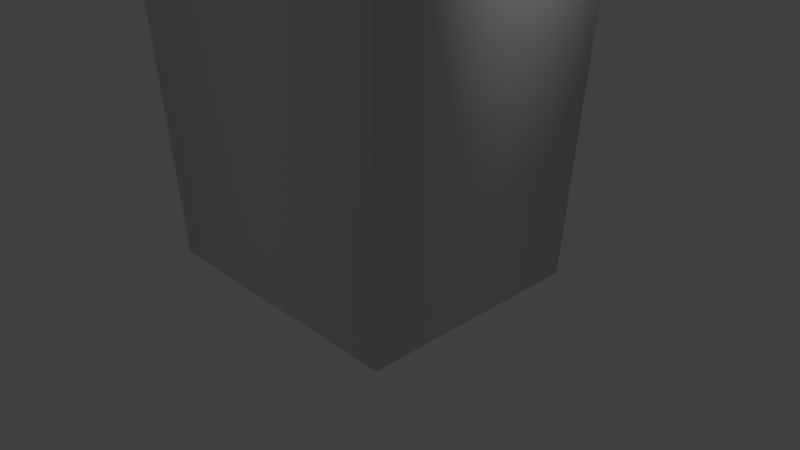 # Source: trash_bin.blend  (saved by Blender 2.79.0; exported with 4.5.12 LTS)
import bpy
from mathutils import Matrix  # noqa: F401  (used for matrix-valued properties, if any)

bpy.ops.wm.read_factory_settings(use_empty=True)
scene = bpy.context.scene
scene.name = 'Scene'

# ---- collections
col_collection_1 = bpy.data.collections.new('Collection 1'); scene.collection.children.link(col_collection_1)

# ---- materials (node trees are filled in below, after node groups)
mat_recycling_bin = bpy.data.materials.new('recycling bin')
mat_recycling_bin.alpha_threshold = 0.0
mat_recycling_bin.use_transparent_shadow = False
mat_recycling_bin.roughness = 0.5
mat_recycling_bin.line_color = (0.0, 0.0, 0.0, 1.0)

# ---- material node trees

# ---- world
world_world = bpy.data.worlds.new('World'); scene.world = world_world
world_world.color = (0.05088, 0.05088, 0.05088)
world_world.use_sun_shadow = False
world_world.sun_shadow_jitter_overblur = 0.0
world_world.cycles.sampling_method = 'MANUAL'

# ---- cameras
cam_camera = bpy.data.cameras.new('Camera')
cam_camera.clip_end = 100.0
cam_camera.lens = 35.0
cam_camera.sensor_width = 32.0
cam_camera.sensor_height = 18.0
cam_camera.ortho_scale = 7.314
cam_camera.dof.focus_distance = 0.0
cam_camera.dof.aperture_fstop = 128.0

# ---- lights
light_lamp = bpy.data.lights.new('Lamp', 'POINT')
light_lamp.transmission_factor = 0.0
light_lamp.cutoff_distance = 30.0
light_lamp.energy = 100.0
light_lamp.shadow_buffer_clip_start = 1.001
light_lamp.shadow_soft_size = 0.1
light_lamp.shadow_maximum_resolution = 0.006
light_lamp.use_absolute_resolution = True

# ---- meshes
me_cube = bpy.data.meshes.new('Cube')
me_cube.from_pydata([(0.8462, 0.8462, -1.0), (0.8462, -0.8462, -1.0), (-0.8462, -0.8462, -1.0), (-0.8462, 0.8462, -1.0), (1.0, 1.0, 1.0), (1.0, -1.0, 1.0), (-1.0, -1.0, 1.0), (-1.0, 1.0, 1.0)], [], [(0, 1, 2, 3), (0, 4, 5, 1), (1, 5, 6, 2), (2, 6, 7, 3), (4, 0, 3, 7)])
me_cube.polygons.foreach_set('use_smooth', [True] * 5)
_uv = me_cube.uv_layers.new(name='UVMap')
_uv.uv.foreach_set('vector', [0.5136, 6.863e-05, 0.7289, 6.858e-05, 0.7289, 0.2154, 0.5136, 0.2154, 0.3009, 0.1825, 0.2427, 0.4317, 6.858e-05, 0.3551, 0.09558, 0.1177, 0.9417, 0.1825, 0.9999, 0.4317, 0.7485, 0.4705, 0.7289, 0.2154, 0.7289, 0.2154, 0.7485, 0.4705, 0.4941, 0.4705, 0.5136, 0.2154, 0.2427, 0.4317, 0.3009, 0.1825, 0.5136, 0.2154, 0.4941, 0.4705])
me_cube.materials.append(mat_recycling_bin)
me_cube.materials.append(None)
me_cube.materials.append(None)
me_cube.use_remesh_preserve_volume = False
me_cube.use_remesh_preserve_attributes = False
me_cube.use_mirror_vertex_groups = False
me_cube.update()

# ---- objects
ob_cube = bpy.data.objects.new('Cube', me_cube)
ob_lamp = bpy.data.objects.new('Lamp', light_lamp)
ob_camera = bpy.data.objects.new('Camera', cam_camera)

# ---- transforms, parenting, visibility, modifiers, constraints
ob_cube.location = (0.0, 0.0, 3.65)
ob_cube.scale = (2.167, 1.809, 3.767)
ob_cube.lock_rotations_4d = False
ob_cube.empty_display_type = 'ARROWS'
ob_cube.lineart.crease_threshold = 0.0
ob_lamp.location = (4.076, 1.005, 5.904)
ob_lamp.rotation_euler = (0.6503, 0.05522, 1.866)
ob_lamp.lock_rotations_4d = False
ob_lamp.empty_display_type = 'ARROWS'
ob_lamp.color = (0.0, 0.0, 0.0, 0.0)
ob_lamp.lineart.crease_threshold = 0.0
ob_camera.location = (7.481, -6.508, 5.344)
ob_camera.rotation_euler = (1.109, 0.0, 0.8149)
ob_camera.lock_rotations_4d = False
ob_camera.empty_display_type = 'ARROWS'
ob_camera.color = (0.0, 0.0, 0.0, 0.0)
ob_camera.display_type = 'WIRE'
ob_camera.lineart.crease_threshold = 0.0

# ---- collection membership
col_collection_1.objects.link(ob_cube)
col_collection_1.objects.link(ob_lamp)
col_collection_1.objects.link(ob_camera)

# ---- scene / render settings (as saved in the file)
scene.camera = ob_camera
scene.frame_start = 1; scene.frame_end = 250; scene.frame_set(1)
scene.render.engine = 'BLENDER_EEVEE_NEXT'
scene.render.resolution_percentage = 50
scene.render.dither_intensity = 0.0
scene.cycles.use_denoising = False
scene.cycles.samples = 128
scene.cycles.sampling_pattern = 'TABULATED_SOBOL'
scene.cycles.use_adaptive_sampling = False
scene.cycles.use_light_tree = False
scene.cycles.blur_glossy = 0.0
scene.cycles.sample_clamp_indirect = 0.0
scene.view_settings.view_transform = 'Standard'
bpy.context.view_layer.update()
